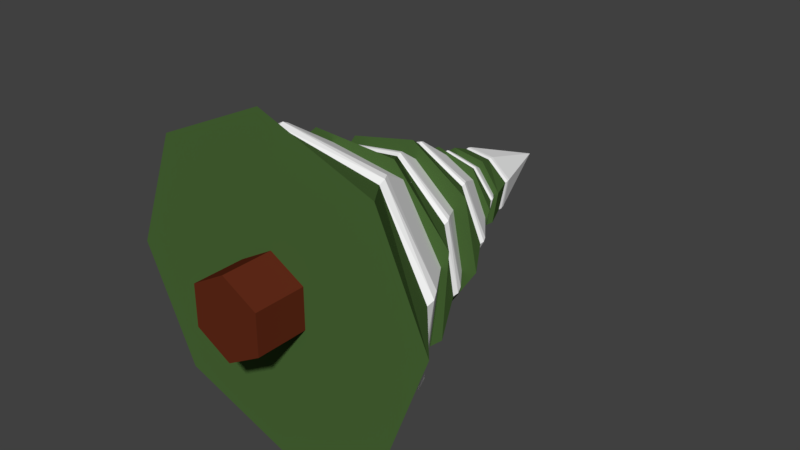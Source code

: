 # Source: TreeMainMenu.blend  (saved by Blender 2.81.16; exported with 4.5.12 LTS)
import bpy
from mathutils import Matrix  # noqa: F401  (used for matrix-valued properties, if any)

bpy.ops.wm.read_factory_settings(use_empty=True)
scene = bpy.context.scene
scene.name = 'Scene'

# ---- collections
col_collection_1 = bpy.data.collections.new('Collection 1'); scene.collection.children.link(col_collection_1)

# ---- materials (node trees are filled in below, after node groups)
mat_trunk_001 = bpy.data.materials.new('Trunk.001')
mat_trunk_001.alpha_threshold = 0.0
mat_trunk_001.use_transparent_shadow = False
mat_trunk_001.diffuse_color = (0.1237, 0.02418, 0.009868, 1.0)
mat_trunk_001.roughness = 0.5
mat_leaves_001 = bpy.data.materials.new('Leaves.001')
mat_leaves_001.alpha_threshold = 0.0
mat_leaves_001.use_transparent_shadow = False
mat_leaves_001.diffuse_color = (0.06954, 0.1424, 0.03753, 1.0)
mat_leaves_001.roughness = 0.5
mat_leaves_001.line_color = (0.0, 0.0, 0.0, 1.0)
mat_snow_001 = bpy.data.materials.new('Snow.001')
mat_snow_001.alpha_threshold = 0.0
mat_snow_001.use_transparent_shadow = False
mat_snow_001.diffuse_color = (1.0, 1.0, 1.0, 1.0)
mat_snow_001.roughness = 0.5
mat_snow_001.specular_intensity = 0.0

# ---- material node trees

# ---- world
world_world = bpy.data.worlds.new('World'); scene.world = world_world
world_world.color = (0.05088, 0.05088, 0.05088)
world_world.use_sun_shadow = False
world_world.sun_shadow_jitter_overblur = 0.0
world_world.cycles.sampling_method = 'MANUAL'

# ---- meshes
me_cylinder_001 = bpy.data.meshes.new('Cylinder.001')
me_cylinder_001.from_pydata([(-9.313e-10, -0.02225, -0.4817), (-9.313e-10, 0.9777, -0.4817), (0.433, -0.02225, -0.2317), (0.433, 0.9777, -0.2317), (0.433, -0.02225, 0.2683), (0.433, 0.9777, 0.2683), (-4.47e-08, -0.02225, 0.5183), (-4.47e-08, 0.9778, 0.5183), (-0.433, -0.02225, 0.2683), (-0.433, 0.9777, 0.2683), (-0.433, -0.02225, -0.2317), (-0.433, 0.9777, -0.2317), (0.06802, 0.6173, -1.98), (-0.004983, 3.613, 0.02717), (1.461, 0.6173, -1.348), (1.999, 0.6173, 0.08492), (1.366, 0.6173, 1.479), (-0.06803, 0.6173, 2.017), (-1.462, 0.6173, 1.383), (-1.999, 0.6173, -0.05114), (-1.364, 0.6173, -1.444), (0.182, 1.091, -1.624), (1.289, 1.233, -0.9427), (1.581, 1.113, 0.2592), (0.9891, 1.12, 1.344), (-0.2232, 1.013, 1.658), (-1.369, 0.9851, 1.037), (-1.613, 1.063, -0.2076), (-0.8933, 1.162, -1.31), (0.2088, 1.187, -1.634), (1.315, 1.328, -0.9289), (1.59, 1.208, 0.2862), (0.9765, 1.215, 1.37), (-0.249, 1.109, 1.667), (-1.393, 1.08, 1.026), (-1.622, 1.158, -0.2341), (-0.8793, 1.257, -1.335), (0.2452, 1.291, -1.582), (1.303, 1.433, -0.8655), (1.537, 1.312, 0.3218), (0.9134, 1.319, 1.359), (-0.2844, 1.213, 1.615), (-1.381, 1.185, 0.964), (-1.57, 1.263, -0.2694), (-0.8155, 1.362, -1.321), (0.4499, 1.784, -1.304), (-0.007533, 3.881, 0.02372), (1.253, 1.784, -0.5958), (1.32, 1.784, 0.4731), (0.6115, 1.784, 1.277), (-0.4591, 1.784, 1.344), (-1.263, 1.784, 0.6342), (-1.328, 1.784, -0.4358), (-0.6185, 1.784, -1.238), (0.4823, 2.116, -1.029), (1.065, 2.215, -0.3304), (0.9909, 2.131, 0.5324), (0.3558, 2.136, 1.121), (-0.5171, 2.062, 1.059), (-1.139, 2.042, 0.3932), (-1.025, 2.096, -0.4886), (-0.3016, 2.166, -1.06), (0.5028, 2.183, -1.029), (1.079, 2.282, -0.3159), (0.9908, 2.198, 0.5526), (0.3413, 2.203, 1.135), (-0.5374, 2.128, 1.059), (-1.154, 2.108, 0.3787), (-1.025, 2.163, -0.5088), (-0.287, 2.232, -1.074), (0.5145, 2.256, -0.9877), (1.056, 2.355, -0.2792), (0.9486, 2.271, 0.5628), (0.3033, 2.276, 1.113), (-0.5492, 2.201, 1.017), (-1.132, 2.182, 0.3393), (-0.9826, 2.236, -0.5196), (-0.2501, 2.306, -1.05), (0.6206, 2.58, -0.907), (-0.008732, 4.257, 0.02209), (1.093, 2.58, -0.1923), (0.9213, 2.58, 0.6473), (0.206, 2.58, 1.12), (-0.6346, 2.58, 0.9483), (-1.107, 2.58, 0.232), (-0.934, 2.58, -0.6079), (-0.2184, 2.58, -1.079), (0.5746, 2.845, -0.6995), (0.8908, 2.925, -0.04958), (0.6673, 2.857, 0.6101), (0.06006, 2.861, 0.9443), (-0.608, 2.802, 0.7253), (-0.9602, 2.786, 0.08543), (-0.6997, 2.829, -0.5725), (-0.03124, 2.885, -0.8758), (0.5884, 2.899, -0.6976), (0.8989, 2.978, -0.03867), (0.6653, 2.911, 0.6235), (0.04894, 2.914, 0.9524), (-0.6217, 2.855, 0.7232), (-0.9683, 2.839, 0.07411), (-0.6977, 2.883, -0.5861), (-0.02035, 2.938, -0.8833), (0.5861, 2.957, -0.666), (0.8743, 3.036, -0.01923), (0.6338, 2.969, 0.62), (0.02828, 2.973, 0.9279), (-0.6193, 2.914, 0.6911), (-0.9437, 2.898, 0.0522), (-0.666, 2.941, -0.5831), (-0.0008251, 2.997, -0.8577), (0.5202, 3.418, -0.3941), (-0.01004, 4.425, 0.01918), (0.6571, 3.418, 0.1016), (0.4034, 3.418, 0.549), (-0.09234, 3.418, 0.686), (-0.5398, 3.418, 0.4322), (-0.6767, 3.418, -0.06365), (-0.4229, 3.418, -0.511), (0.07289, 3.418, -0.6478), (0.4382, 3.578, -0.3096), (0.5231, 3.625, 0.1093), (0.293, 3.585, 0.463), (-0.1116, 3.587, 0.5651), (-0.4681, 3.552, 0.333), (-0.5714, 3.542, -0.09551), (-0.3206, 3.568, -0.4313), (0.1092, 3.601, -0.5059), (0.444, 3.61, -0.309), (0.5268, 3.657, 0.1137), (0.2925, 3.617, 0.4686), (-0.1161, 3.619, 0.5687), (-0.4739, 3.584, 0.3323), (-0.5749, 3.574, -0.1001), (-0.3201, 3.6, -0.4371), (0.1136, 3.633, -0.5094), (0.4347, 3.645, -0.2957), (0.5108, 3.692, 0.1161), (0.2792, 3.652, 0.459), (-0.1189, 3.654, 0.5525), (-0.4645, 3.619, 0.3188), (-0.5585, 3.609, -0.1033), (-0.3067, 3.635, -0.4275), (0.1159, 3.669, -0.493), (0.447, 3.786, -0.2642), (-0.0104, 5.235, 0.01829), (0.5128, 3.786, 0.1419), (0.2721, 3.786, 0.4757), (-0.134, 3.786, 0.5415), (-0.4678, 3.786, 0.3008), (-0.5336, 3.786, -0.1053), (-0.2929, 3.786, -0.4391), (0.1132, 3.786, -0.5049), (0.375, 4.015, -0.2032), (0.4052, 4.084, 0.1379), (0.1911, 4.025, 0.398), (-0.14, 4.029, 0.4433), (-0.4024, 3.977, 0.2276), (-0.4468, 3.964, -0.1223), (-0.2178, 4.001, -0.3672), (0.1309, 4.049, -0.3885), (0.38, 4.061, -0.2017), (0.4076, 4.13, 0.1422), (0.1896, 4.072, 0.4028), (-0.1445, 4.075, 0.4456), (-0.4072, 4.024, 0.2259), (-0.449, 4.01, -0.127), (-0.2163, 4.048, -0.372), (0.1352, 4.095, -0.3907), (0.3714, 4.112, -0.1917), (0.3946, 4.18, 0.1427), (0.1798, 4.122, 0.394), (-0.1454, 4.126, 0.4324), (-0.3987, 4.074, 0.2158), (-0.4355, 4.06, -0.1284), (-0.2063, 4.098, -0.3634), (0.1358, 4.146, -0.3774)], [], [(0, 1, 3, 2), (2, 3, 5, 4), (4, 5, 7, 6), (6, 7, 9, 8), (3, 1, 11, 9, 7, 5), (8, 9, 11, 10), (10, 11, 1, 0), (0, 2, 4, 6, 8, 10), (24, 23, 31, 32), (25, 24, 32, 33), (26, 25, 33, 34), (12, 14, 15, 16, 17, 18, 19, 20), (20, 28, 21, 12), (19, 27, 28, 20), (18, 26, 27, 19), (17, 25, 26, 18), (16, 24, 25, 17), (15, 23, 24, 16), (14, 22, 23, 15), (12, 21, 22, 14), (33, 32, 40, 41), (34, 33, 41, 42), (35, 34, 42, 43), (36, 35, 43, 44), (23, 22, 30, 31), (22, 21, 29, 30), (21, 28, 36, 29), (28, 27, 35, 36), (27, 26, 34, 35), (37, 13, 38), (38, 13, 39), (39, 13, 40), (40, 13, 41), (41, 13, 42), (42, 13, 43), (43, 13, 44), (44, 13, 37), (32, 31, 39, 40), (31, 30, 38, 39), (30, 29, 37, 38), (29, 36, 44, 37), (57, 56, 64, 65), (58, 57, 65, 66), (59, 58, 66, 67), (45, 47, 48, 49, 50, 51, 52, 53), (53, 61, 54, 45), (52, 60, 61, 53), (51, 59, 60, 52), (50, 58, 59, 51), (49, 57, 58, 50), (48, 56, 57, 49), (47, 55, 56, 48), (45, 54, 55, 47), (66, 65, 73, 74), (67, 66, 74, 75), (68, 67, 75, 76), (69, 68, 76, 77), (56, 55, 63, 64), (55, 54, 62, 63), (54, 61, 69, 62), (61, 60, 68, 69), (60, 59, 67, 68), (70, 46, 71), (71, 46, 72), (72, 46, 73), (73, 46, 74), (74, 46, 75), (75, 46, 76), (76, 46, 77), (77, 46, 70), (65, 64, 72, 73), (64, 63, 71, 72), (63, 62, 70, 71), (62, 69, 77, 70), (90, 89, 97, 98), (91, 90, 98, 99), (92, 91, 99, 100), (78, 80, 81, 82, 83, 84, 85, 86), (86, 94, 87, 78), (85, 93, 94, 86), (84, 92, 93, 85), (83, 91, 92, 84), (82, 90, 91, 83), (81, 89, 90, 82), (80, 88, 89, 81), (78, 87, 88, 80), (99, 98, 106, 107), (100, 99, 107, 108), (101, 100, 108, 109), (102, 101, 109, 110), (89, 88, 96, 97), (88, 87, 95, 96), (87, 94, 102, 95), (94, 93, 101, 102), (93, 92, 100, 101), (103, 79, 104), (104, 79, 105), (105, 79, 106), (106, 79, 107), (107, 79, 108), (108, 79, 109), (109, 79, 110), (110, 79, 103), (98, 97, 105, 106), (97, 96, 104, 105), (96, 95, 103, 104), (95, 102, 110, 103), (123, 122, 130, 131), (124, 123, 131, 132), (125, 124, 132, 133), (111, 113, 114, 115, 116, 117, 118, 119), (119, 127, 120, 111), (118, 126, 127, 119), (117, 125, 126, 118), (116, 124, 125, 117), (115, 123, 124, 116), (114, 122, 123, 115), (113, 121, 122, 114), (111, 120, 121, 113), (132, 131, 139, 140), (133, 132, 140, 141), (134, 133, 141, 142), (135, 134, 142, 143), (122, 121, 129, 130), (121, 120, 128, 129), (120, 127, 135, 128), (127, 126, 134, 135), (126, 125, 133, 134), (136, 112, 137), (137, 112, 138), (138, 112, 139), (139, 112, 140), (140, 112, 141), (141, 112, 142), (142, 112, 143), (143, 112, 136), (131, 130, 138, 139), (130, 129, 137, 138), (129, 128, 136, 137), (128, 135, 143, 136), (156, 155, 163, 164), (157, 156, 164, 165), (158, 157, 165, 166), (144, 146, 147, 148, 149, 150, 151, 152), (152, 160, 153, 144), (151, 159, 160, 152), (150, 158, 159, 151), (149, 157, 158, 150), (148, 156, 157, 149), (147, 155, 156, 148), (146, 154, 155, 147), (144, 153, 154, 146), (165, 164, 172, 173), (166, 165, 173, 174), (167, 166, 174, 175), (168, 167, 175, 176), (155, 154, 162, 163), (154, 153, 161, 162), (153, 160, 168, 161), (160, 159, 167, 168), (159, 158, 166, 167), (169, 145, 170), (170, 145, 171), (171, 145, 172), (172, 145, 173), (173, 145, 174), (174, 145, 175), (175, 145, 176), (176, 145, 169), (164, 163, 171, 172), (163, 162, 170, 171), (162, 161, 169, 170), (161, 168, 176, 169)])
me_cylinder_001.polygons.foreach_set('material_index', [0, 0, 0, 0, 0, 0, 0, 0, 2, 2, 2, 1, 1, 1, 1, 1, 1, 1, 1, 1, 2, 2, 2, 2, 2, 2, 2, 2, 2, 2, 2, 2, 2, 2, 2, 2, 2, 2, 2, 2, 2, 2, 2, 2, 1, 1, 1, 1, 1, 1, 1, 1, 1, 2, 2, 2, 2, 2, 2, 2, 2, 2, 2, 2, 2, 2, 2, 2, 2, 2, 2, 2, 2, 2, 2, 2, 2, 1, 1, 1, 1, 1, 1, 1, 1, 1, 2, 2, 2, 2, 2, 2, 2, 2, 2, 2, 2, 2, 2, 2, 2, 2, 2, 2, 2, 2, 2, 2, 2, 2, 1, 1, 1, 1, 1, 1, 1, 1, 1, 2, 2, 2, 2, 2, 2, 2, 2, 2, 2, 2, 2, 2, 2, 2, 2, 2, 2, 2, 2, 2, 2, 2, 2, 1, 1, 1, 1, 1, 1, 1, 1, 1, 2, 2, 2, 2, 2, 2, 2, 2, 2, 2, 2, 2, 2, 2, 2, 2, 2, 2, 2, 2, 2])
me_cylinder_001.materials.append(mat_trunk_001)
me_cylinder_001.materials.append(mat_leaves_001)
me_cylinder_001.materials.append(mat_snow_001)
me_cylinder_001.use_remesh_preserve_volume = False
me_cylinder_001.use_remesh_preserve_attributes = False
me_cylinder_001.use_mirror_vertex_groups = False
me_cylinder_001.update()

# ---- objects
ob_tree = bpy.data.objects.new('Tree', me_cylinder_001)

# ---- transforms, parenting, visibility, modifiers, constraints
ob_tree.location = (0.0, 0.0, 0.0)
ob_tree.lineart.crease_threshold = 0.0

# ---- collection membership
scene.collection.objects.link(ob_tree)

# ---- scene / render settings (as saved in the file)
scene.frame_start = 1; scene.frame_end = 250; scene.frame_set(1)
scene.render.engine = 'BLENDER_EEVEE_NEXT'
scene.render.resolution_percentage = 50
scene.render.dither_intensity = 0.0
scene.cycles.use_denoising = False
scene.cycles.samples = 128
scene.cycles.sampling_pattern = 'TABULATED_SOBOL'
scene.cycles.use_adaptive_sampling = False
scene.cycles.use_light_tree = False
scene.cycles.blur_glossy = 0.0
scene.cycles.sample_clamp_indirect = 0.0
scene.view_settings.view_transform = 'Standard'
bpy.context.view_layer.update()

# ---- added for rendering (the .blend has no active camera and no usable light): camera, sun
cam_auto = bpy.data.cameras.new('AutoCamera')
cam_auto.lens = 50.0
cam_auto.sensor_width = 36.0
cam_auto.clip_end = 1000.0
ob_auto_camera = bpy.data.objects.new('AutoCamera', cam_auto)
scene.collection.objects.link(ob_auto_camera)
ob_auto_camera.location = (7.14301, -5.96515, 5.73301)
ob_auto_camera.rotation_euler = (1.09748, -7.21219e-08, 0.694738)
scene.camera = ob_auto_camera
light_auto_sun = bpy.data.lights.new('AutoSun', 'SUN')
light_auto_sun.energy = 3.0
light_auto_sun.angle = 0.0523599
ob_auto_sun = bpy.data.objects.new('AutoSun', light_auto_sun)
scene.collection.objects.link(ob_auto_sun)
ob_auto_sun.rotation_euler = (0.872665, 0.174533, 0.523599)
bpy.context.view_layer.update()
